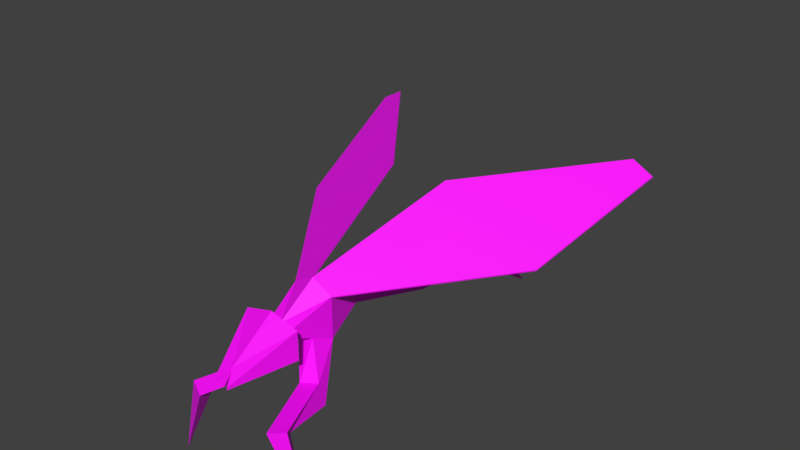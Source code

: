 # Source: Osa.blend  (saved by Blender 2.90.8; exported with 4.5.12 LTS)
import bpy
from mathutils import Matrix  # noqa: F401  (used for matrix-valued properties, if any)

bpy.ops.wm.read_factory_settings(use_empty=True)
scene = bpy.context.scene
scene.name = 'Scene'

# ---- collections
col_collection_1 = bpy.data.collections.new('Collection 1'); scene.collection.children.link(col_collection_1)

# ---- images (referenced by path relative to the original .blend; pixels are not part of the script)
import os
ASSET_DIR = os.environ.get("B2B_ASSET_DIR", "")  # directory of the original .blend (textures are referenced by path, not embedded)
HERE = os.path.dirname(os.path.abspath(__file__))  # packed textures are extracted next to this script under _unpacked/

def load_image(name, relpath, width, height, colorspace="sRGB"):
    """Load a texture the original file referenced (path relative to the .blend, or extracted next to this script)."""
    p = next((c for c in (os.path.join(HERE, relpath), os.path.join(ASSET_DIR, relpath)) if relpath and os.path.exists(c)), "")
    if p:
        img = bpy.data.images.load(p, check_existing=True)
        img.name = name
    else:  # same state as the original file: an image datablock whose file is absent (Cycles renders it pink)
        img = bpy.data.images.new(name, width, height)
        img.source = "FILE"
        img.filepath = "//" + (relpath or name)
    img.colorspace_settings.name = colorspace
    return img
img_main_txtr_png_002 = load_image('main_txtr.png.002', 'main_txtr.png', 1024, 1024, 'sRGB')

# ---- materials (node trees are filled in below, after node groups)
mat_material_001 = bpy.data.materials.new('Material.001')
mat_material_001.use_transparent_shadow = False

# ---- material node trees
mat_material_001.use_nodes = True; mat_material_001.node_tree.nodes.clear()
_N = mat_material_001.node_tree.nodes; _L = mat_material_001.node_tree.links
n0 = _N.new('ShaderNodeBsdfPrincipled'); n0.name = 'Principled BSDF'; n0.location = (10, 300)
n0.distribution = 'GGX'
n0.subsurface_method = 'BURLEY'
n0.inputs[3].default_value = 1.45
n0.inputs[27].default_value = (0.0, 0.0, 0.0, 1.0)
n0.inputs[28].default_value = 1.0
n1 = _N.new('ShaderNodeTexImage'); n1.name = 'Image Texture'; n1.location = (-383, 211)
n1.image = img_main_txtr_png_002
n1.interpolation = 'Closest'
n2 = _N.new('ShaderNodeOutputMaterial'); n2.name = 'Material Output'; n2.location = (360, 237)
_L.new(n0.outputs[0], n2.inputs[0])
_L.new(n1.outputs[0], n0.inputs[0])
n2.is_active_output = True

# ---- world
world_world = bpy.data.worlds.new('World'); scene.world = world_world
world_world.color = (0.05088, 0.05088, 0.05088)
world_world.use_sun_shadow = False
world_world.sun_shadow_jitter_overblur = 0.0
world_world.cycles.sampling_method = 'MANUAL'

# ---- meshes
me_cube = bpy.data.meshes.new('Cube')
me_cube.from_pydata([(0.01956, 0.008852, 0.0001032), (0.01625, 0.00191, -0.06317), (0.01956, 0.04006, 0.0001032), (0.01625, 0.01523, -0.06317), (0.00666, 0.0178, 0.05252), (0.006778, 0.02964, 0.05079), (0.01131, -0.02059, -0.1045), (0.01131, -0.007275, -0.1045), (0.01519, 0.00966, 0.08349), (0.01519, 0.03926, 0.08349), (0.00903, 0.02167, 0.1124), (0.00903, 0.02725, 0.1124), (0.02091, 0.01432, 0.1188), (0.02091, 0.03459, 0.1188), (0.005504, 0.00952, 0.1618), (0.005504, 0.01126, 0.1618), (0.1159, 0.07662, -0.1205), (0.1007, 0.08502, -0.1205), (0.09416, 0.04213, -0.01851), (0.02176, 0.08214, -0.01851), (0.01211, 0.01566, 0.09793), (0.02684, -0.02338, 0.104), (0.01165, -0.01028, 0.1102), (0.02376, -0.007846, 0.1059), (0.03354, -0.01886, 0.1408), (0.02856, -0.01378, 0.1548), (0.0401, -0.01074, 0.1494), (0.05407, -0.06924, 0.1483), (-0.01956, 0.008852, 0.0001032), (-0.01625, 0.00191, -0.06317), (-0.01956, 0.04006, 0.0001032), (-0.01625, 0.01523, -0.06317), (2.774e-09, -0.00125, 0.0001032), (-9.546e-09, -0.009134, -0.06317), (2.774e-09, 0.05017, 0.0001032), (-9.546e-09, 0.02627, -0.06317), (-0.00666, 0.0178, 0.05252), (-0.006778, 0.02964, 0.05079), (1.298e-08, 0.01402, 0.05252), (1.298e-08, 0.0349, 0.05252), (-0.01131, -0.02059, -0.1045), (-0.01131, -0.007275, -0.1045), (-1.76e-08, -0.02783, -0.1045), (-1.76e-08, -3.895e-05, -0.1045), (-2.666e-08, -0.0578, -0.1511), (-0.01519, 0.00966, 0.08349), (-0.01519, 0.03926, 0.08349), (1.901e-08, 0.001263, 0.08349), (1.901e-08, 0.04765, 0.08349), (-0.00903, 0.02167, 0.1124), (-0.00903, 0.02725, 0.1124), (2.463e-08, 0.02008, 0.1124), (2.463e-08, 0.02883, 0.1124), (-0.02091, 0.01432, 0.1188), (-0.02091, 0.03459, 0.1188), (2.588e-08, 0.008575, 0.1188), (2.588e-08, 0.04034, 0.1188), (-0.005504, 0.00952, 0.1618), (-0.005504, 0.01126, 0.1618), (3.229e-08, 0.01496, 0.1517), (3.229e-08, 0.01769, 0.1517), (-0.1159, 0.07662, -0.1205), (-0.1007, 0.08502, -0.1205), (-0.09416, 0.04213, -0.01851), (-0.02176, 0.08214, -0.01851), (2.182e-08, 0.01067, 0.09793), (-0.01211, 0.01566, 0.09793), (-0.02684, -0.02338, 0.104), (-0.01165, -0.01028, 0.1102), (-0.02376, -0.007846, 0.1059), (-0.03354, -0.01886, 0.1408), (-0.02856, -0.01378, 0.1548), (-0.0401, -0.01074, 0.1494), (-0.05407, -0.06924, 0.1483), (0.01519, 0.03839, 0.08309), (1.892e-08, 0.04678, 0.08309), (0.1159, 0.07575, -0.1209), (0.1007, 0.08415, -0.1209), (0.09416, 0.04126, -0.0189), (0.02176, 0.08127, -0.0189), (-0.01519, 0.03839, 0.08309), (-0.1159, 0.07575, -0.1209), (-0.1007, 0.08415, -0.1209), (-0.09416, 0.04126, -0.0189), (-0.02176, 0.08127, -0.0189)], [], [(3, 43, 35), (0, 3, 2), (34, 5, 2), (2, 35, 34), (32, 1, 0), (39, 9, 5), (0, 5, 4), (32, 4, 38), (1, 7, 3), (33, 6, 1), (6, 42, 44), (7, 6, 44), (7, 44, 43), (4, 9, 8), (38, 8, 47), (11, 56, 13), (11, 10, 20), (20, 51, 65), (12, 59, 55), (10, 13, 12), (10, 55, 51), (15, 59, 14), (13, 60, 15), (12, 15, 14), (63, 83, 80), (46, 80, 75), (20, 22, 23), (9, 52, 11), (47, 8, 65), (22, 26, 23), (8, 23, 21), (8, 22, 65), (23, 24, 21), (22, 24, 25), (25, 27, 26), (24, 26, 27), (25, 24, 27), (43, 31, 35), (31, 28, 30), (37, 34, 30), (30, 35, 31), (29, 32, 28), (46, 39, 37), (28, 37, 30), (32, 36, 28), (41, 29, 31), (40, 33, 29), (40, 44, 42), (41, 44, 40), (41, 43, 44), (36, 46, 37), (38, 45, 36), (50, 56, 52), (66, 49, 50), (51, 66, 65), (59, 53, 55), (49, 54, 50), (55, 49, 51), (59, 58, 57), (54, 60, 56), (53, 58, 54), (16, 18, 78), (64, 48, 75), (66, 68, 65), (52, 46, 50), (47, 65, 45), (72, 68, 69), (45, 69, 66), (68, 45, 65), (70, 69, 67), (68, 70, 67), (71, 72, 73), (70, 73, 72), (71, 73, 70), (3, 7, 43), (0, 1, 3), (34, 39, 5), (2, 3, 35), (32, 33, 1), (39, 48, 9), (0, 2, 5), (32, 0, 4), (1, 6, 7), (33, 42, 6), (4, 5, 9), (38, 4, 8), (11, 52, 56), (8, 9, 20), (9, 11, 20), (20, 10, 51), (12, 14, 59), (10, 11, 13), (10, 12, 55), (15, 60, 59), (13, 56, 60), (12, 13, 15), (17, 77, 79), (61, 81, 83), (20, 65, 22), (9, 48, 52), (22, 25, 26), (8, 20, 23), (8, 21, 22), (23, 26, 24), (22, 21, 24), (43, 41, 31), (31, 29, 28), (37, 39, 34), (30, 34, 35), (29, 33, 32), (46, 48, 39), (28, 36, 37), (32, 38, 36), (41, 40, 29), (40, 42, 33), (36, 45, 46), (38, 47, 45), (50, 54, 56), (50, 46, 66), (46, 45, 66), (51, 49, 66), (59, 57, 53), (49, 53, 54), (55, 53, 49), (59, 60, 58), (54, 58, 60), (53, 57, 58), (16, 76, 77), (9, 48, 75), (66, 69, 68), (52, 48, 46), (72, 71, 68), (45, 67, 69), (68, 67, 45), (70, 72, 69), (68, 71, 70), (78, 79, 77), (74, 75, 79), (82, 84, 83), (84, 75, 80), (78, 77, 76), (74, 79, 78), (82, 83, 81), (84, 80, 83), (19, 79, 75), (61, 62, 82), (62, 64, 84), (18, 9, 74), (62, 63, 64), (19, 18, 17), (63, 80, 46), (46, 75, 48), (16, 78, 76), (64, 75, 84), (17, 79, 19), (61, 83, 63), (16, 77, 17), (9, 75, 74), (19, 75, 48), (61, 82, 81), (62, 84, 82), (18, 74, 78), (48, 64, 46), (46, 64, 63), (63, 62, 61), (16, 17, 18), (18, 19, 9), (9, 19, 48)])
_uv = me_cube.uv_layers.new(name='UVMap')
_uv.uv.foreach_set('vector', [0.4919, 0.4588, 0.4919, 0.4588, 0.4919, 0.4588, 0.0005, 0.6621, 0.0002037, 0.7438, 0.0002032, 0.6149, 0.4919, 0.4588, 0.4919, 0.4588, 0.4919, 0.4588, 0.001118, 0.3337, 0.001178, 0.1965, 0.001373, 0.3234, 0.004344, 0.2481, 0.004073, 0.4012, 0.004086, 0.2419, 0.0014, 0.4641, 0.001299, 0.5337, 0.001302, 0.4653, 0.4919, 0.4588, 0.4919, 0.4588, 0.4919, 0.4588, 0.4919, 0.4588, 0.4919, 0.4588, 0.4919, 0.4588, 0.4919, 0.4588, 0.4919, 0.4588, 0.4919, 0.4588, 0.4919, 0.4588, 0.4919, 0.4588, 0.4919, 0.4588, 0.004189, 0.5213, 0.004345, 0.5261, 0.004442, 0.6662, 0.0002467, 0.8421, 0.0003733, 0.8622, 0.0005, 1.0, 0.0002467, 0.8421, 0.0005, 1.0, 0.0001092, 0.8493, 0.002567, 0.8636, 0.002865, 0.8035, 0.002865, 0.88, 0.004333, 0.1071, 0.004239, 0.03827, 0.004442, 0.04359, 0.0011, 0.7909, 0.0009305, 0.79, 0.001061, 0.7526, 0.4919, 0.4588, 0.4919, 0.4588, 0.4919, 0.4588, 0.4919, 0.4588, 0.4919, 0.4588, 0.4919, 0.4588, 0.001889, 0.7671, 0.002219, 0.8375, 0.001838, 0.8206, 0.001163, 0.7948, 0.001061, 0.7526, 0.00129, 0.7664, 0.001163, 0.7948, 0.00129, 0.8117, 0.001153, 0.8137, 0.002323, 0.6173, 0.002296, 0.6438, 0.002306, 0.6149, 0.002296, 0.7468, 0.002123, 0.6464, 0.002206, 0.6176, 0.001889, 0.7671, 0.002314, 0.8358, 0.002305, 0.8375, 0.0, 0.0, 0.0, 0.0, 0.0, 0.0, 0.002661, 0.5981, 0.002661, 0.5981, 0.002556, 0.5959, 0.003902, 0.8745, 0.00376, 0.8073, 0.003902, 0.8035, 0.4919, 0.4588, 0.4919, 0.4588, 0.4919, 0.4588, 0.4919, 0.4588, 0.4919, 0.4588, 0.4919, 0.4588, 0.003507, 0.8088, 0.003368, 0.9136, 0.003365, 0.8035, 0.0008229, 0.8814, 0.0008044, 0.8143, 0.0009305, 0.784, 0.001609, 0.8062, 0.001715, 0.7306, 0.001838, 0.7912, 0.0008044, 0.8143, 0.0006549, 0.7437, 0.0009305, 0.784, 0.001715, 0.7306, 0.001681, 0.6343, 0.001838, 0.6149, 0.004058, 0.6662, 0.004058, 0.8086, 0.003919, 0.6664, 0.0006549, 0.7437, 0.0005, 0.7385, 0.0009305, 0.6149, 0.001447, 0.8954, 0.00129, 0.8779, 0.001447, 0.7526, 0.4919, 0.4588, 0.4919, 0.4588, 0.4919, 0.4588, 0.003021, 0.2208, 0.003064, 0.3857, 0.002697, 0.3822, 0.4919, 0.4588, 0.4919, 0.4588, 0.4919, 0.4588, 0.002697, 0.3822, 0.002884, 0.2183, 0.003021, 0.2208, 0.004442, 0.225, 0.004727, 0.3768, 0.004473, 0.3864, 0.002661, 0.5981, 0.002722, 0.5171, 0.002788, 0.5137, 0.4919, 0.4588, 0.4919, 0.4588, 0.4919, 0.4588, 0.4919, 0.4588, 0.4919, 0.4588, 0.4919, 0.4588, 0.4919, 0.4588, 0.4919, 0.4588, 0.4919, 0.4588, 0.4919, 0.4588, 0.4919, 0.4588, 0.4919, 0.4588, 0.004572, 0.1199, 0.004854, 0.0, 0.004728, 0.1145, 0.003305, 0.1157, 0.003919, 0.0, 0.003462, 0.1172, 0.003305, 0.1157, 0.003216, 0.114, 0.003919, 0.0, 0.002926, 0.5195, 0.002661, 0.5981, 0.002788, 0.5137, 0.004713, 0.5079, 0.004654, 0.5952, 0.004624, 0.5111, 0.001044, 0.8267, 0.0009305, 0.79, 0.001054, 0.8077, 0.4919, 0.4588, 0.4919, 0.4588, 0.4919, 0.4588, 0.4919, 0.4588, 0.4919, 0.4588, 0.4919, 0.4588, 0.002219, 0.8375, 0.001843, 0.8627, 0.001838, 0.8206, 0.00285, 0.6744, 0.0027, 0.6904, 0.002785, 0.6738, 0.003748, 0.8584, 0.003577, 0.8376, 0.003675, 0.8372, 0.002219, 0.8375, 0.002302, 0.8609, 0.002293, 0.8627, 0.001838, 0.7362, 0.002123, 0.6464, 0.002042, 0.7468, 0.002938, 0.6927, 0.002945, 0.8033, 0.0027, 0.6904, 0.0, 0.0, 0.0, 0.0, 0.0, 0.0, 0.0, 0.0, 0.0, 0.0, 0.0, 0.0, 0.001484, 0.8772, 0.001633, 0.8108, 0.001633, 0.8787, 0.4919, 0.4588, 0.4919, 0.4588, 0.4919, 0.4588, 0.4919, 0.4588, 0.4919, 0.4588, 0.4919, 0.4588, 0.002404, 0.7652, 0.002553, 0.8861, 0.002406, 0.8844, 0.003009, 0.6014, 0.003207, 0.662, 0.00293, 0.6379, 0.003158, 0.8339, 0.003365, 0.8837, 0.003119, 0.8837, 0.003322, 0.7546, 0.003207, 0.662, 0.003392, 0.6593, 0.0009305, 0.6149, 0.001356, 0.6448, 0.0009315, 0.6691, 0.002556, 0.7635, 0.002404, 0.7635, 0.002455, 0.6149, 0.003322, 0.7546, 0.003919, 0.7812, 0.003225, 0.7763, 0.001481, 0.6158, 0.001481, 0.7526, 0.001356, 0.6448, 0.4919, 0.4588, 0.4919, 0.4588, 0.4919, 0.4588, 0.0005, 0.6621, 0.0003303, 0.764, 0.0002037, 0.7438, 0.4919, 0.4588, 0.4919, 0.4588, 0.4919, 0.4588, 0.001118, 0.3337, 0.0009568, 0.2077, 0.001178, 0.1965, 0.004344, 0.2481, 0.004301, 0.4088, 0.004073, 0.4012, 0.0014, 0.4641, 0.001499, 0.5252, 0.001299, 0.5337, 0.4919, 0.4588, 0.4919, 0.4588, 0.4919, 0.4588, 0.4919, 0.4588, 0.4919, 0.4588, 0.4919, 0.4588, 0.4919, 0.4588, 0.4919, 0.4588, 0.4919, 0.4588, 0.4919, 0.4588, 0.4919, 0.4588, 0.4919, 0.4588, 0.002567, 0.8636, 0.002556, 0.8334, 0.002865, 0.8035, 0.004333, 0.1071, 0.004243, 0.1047, 0.004239, 0.03827, 0.0011, 0.7909, 0.001054, 0.8077, 0.0009305, 0.79, 0.4919, 0.4588, 0.4919, 0.4588, 0.4919, 0.4588, 0.4919, 0.4588, 0.4919, 0.4588, 0.4919, 0.4588, 0.4919, 0.4588, 0.4919, 0.4588, 0.4919, 0.4588, 0.001889, 0.7671, 0.002305, 0.8375, 0.002219, 0.8375, 0.001163, 0.7948, 0.0011, 0.7909, 0.001061, 0.7526, 0.001163, 0.7948, 0.00129, 0.7664, 0.00129, 0.8117, 0.002323, 0.6173, 0.002323, 0.6476, 0.002296, 0.6438, 0.002296, 0.7468, 0.002042, 0.7468, 0.002123, 0.6464, 0.001889, 0.7671, 0.00199, 0.7468, 0.002314, 0.8358, 0.0, 0.0, 0.0, 0.0, 0.0, 0.0, 0.0, 0.0, 0.0, 0.0, 0.0, 0.0, 0.003902, 0.8745, 0.003748, 0.8767, 0.00376, 0.8073, 0.4919, 0.4588, 0.4919, 0.4588, 0.4919, 0.4588, 0.003507, 0.8088, 0.003507, 0.9224, 0.003368, 0.9136, 0.0008229, 0.8814, 0.0007118, 0.8823, 0.0008044, 0.8143, 0.001609, 0.8062, 0.001481, 0.7145, 0.001715, 0.7306, 0.0008044, 0.8143, 0.0005, 0.7385, 0.0006549, 0.7437, 0.001715, 0.7306, 0.001481, 0.7145, 0.001681, 0.6343, 0.4919, 0.4588, 0.4919, 0.4588, 0.4919, 0.4588, 0.003021, 0.2208, 0.003178, 0.2223, 0.003064, 0.3857, 0.4919, 0.4588, 0.4919, 0.4588, 0.4919, 0.4588, 0.002697, 0.3822, 0.00257, 0.3796, 0.002884, 0.2183, 0.004442, 0.225, 0.004671, 0.2173, 0.004727, 0.3768, 0.002661, 0.5981, 0.002556, 0.5959, 0.002722, 0.5171, 0.4919, 0.4588, 0.4919, 0.4588, 0.4919, 0.4588, 0.4919, 0.4588, 0.4919, 0.4588, 0.4919, 0.4588, 0.4919, 0.4588, 0.4919, 0.4588, 0.4919, 0.4588, 0.4919, 0.4588, 0.4919, 0.4588, 0.4919, 0.4588, 0.002926, 0.5195, 0.003009, 0.6014, 0.002661, 0.5981, 0.004713, 0.5079, 0.004854, 0.5878, 0.004654, 0.5952, 0.001044, 0.8267, 0.0009305, 0.8353, 0.0009305, 0.79, 0.4919, 0.4588, 0.4919, 0.4588, 0.4919, 0.4588, 0.4919, 0.4588, 0.4919, 0.4588, 0.4919, 0.4588, 0.4919, 0.4588, 0.4919, 0.4588, 0.4919, 0.4588, 0.002219, 0.8375, 0.002293, 0.8627, 0.001843, 0.8627, 0.00285, 0.6744, 0.002938, 0.6927, 0.0027, 0.6904, 0.003748, 0.8584, 0.003507, 0.8584, 0.003577, 0.8376, 0.002219, 0.8375, 0.002233, 0.8348, 0.002302, 0.8609, 0.001838, 0.7362, 0.002086, 0.6149, 0.002123, 0.6464, 0.002938, 0.6927, 0.002966, 0.8035, 0.002945, 0.8033, 0.0, 0.0, 0.0, 0.0, 0.0, 0.0, 0.001299, 0.5337, 0.001499, 0.5252, 0.001499, 0.5252, 0.001484, 0.8772, 0.001481, 0.8062, 0.001633, 0.8108, 0.4919, 0.4588, 0.4919, 0.4588, 0.4919, 0.4588, 0.002404, 0.7652, 0.002553, 0.7635, 0.002553, 0.8861, 0.003009, 0.6014, 0.003392, 0.6593, 0.003207, 0.662, 0.003158, 0.8339, 0.003353, 0.8035, 0.003365, 0.8837, 0.003322, 0.7546, 0.003225, 0.7763, 0.003207, 0.662, 0.0009305, 0.6149, 0.001481, 0.6158, 0.001356, 0.6448, 0.6087, 0.4341, 0.6087, 0.4341, 0.6087, 0.4341, 0.6087, 0.4341, 0.6087, 0.4341, 0.6087, 0.4341, 0.6087, 0.4341, 0.6087, 0.4341, 0.6087, 0.4341, 0.6087, 0.4341, 0.6087, 0.4341, 0.6087, 0.4341, 0.6087, 0.4341, 0.6087, 0.4341, 0.6087, 0.4341, 0.6087, 0.4341, 0.6087, 0.4341, 0.6087, 0.4341, 0.6087, 0.4341, 0.6087, 0.4341, 0.6087, 0.4341, 0.6087, 0.4341, 0.6087, 0.4341, 0.6087, 0.4341, 0.0, 0.0, 0.0, 0.0, 0.0, 0.0, 0.0, 0.0, 0.0, 0.0, 0.0, 0.0, 0.0, 0.0, 0.0, 0.0, 0.0, 0.0, 0.0, 0.0, 0.0, 0.0, 0.0, 0.0, 0.0, 0.0, 0.0, 0.0, 0.0, 0.0, 0.0, 0.0, 0.0, 0.0, 0.0, 0.0, 0.0, 0.0, 0.0, 0.0, 0.0, 0.0, 0.002661, 0.5981, 0.002556, 0.5959, 0.002556, 0.5959, 0.0, 0.0, 0.0, 0.0, 0.0, 0.0, 0.0, 0.0, 0.0, 0.0, 0.0, 0.0, 0.0, 0.0, 0.0, 0.0, 0.0, 0.0, 0.0, 0.0, 0.0, 0.0, 0.0, 0.0, 0.0, 0.0, 0.0, 0.0, 0.0, 0.0, 0.001299, 0.5337, 0.001499, 0.5252, 0.001299, 0.5337, 0.0, 0.0, 0.0, 0.0, 0.0, 0.0, 0.0, 0.0, 0.0, 0.0, 0.0, 0.0, 0.0, 0.0, 0.0, 0.0, 0.0, 0.0, 0.0, 0.0, 0.0, 0.0, 0.0, 0.0, 0.0, 0.0, 0.0, 0.0, 0.0, 0.0, 0.0, 0.0, 0.0, 0.0, 0.0, 0.0, 0.0, 0.0, 0.0, 0.0, 0.0, 0.0, 0.0, 0.0, 0.0, 0.0, 0.0, 0.0, 0.0, 0.0, 0.0, 0.0, 0.0, 0.0, 0.0, 0.0, 0.0, 0.0, 0.0, 0.0])
me_cube.materials.append(mat_material_001)
me_cube.materials.append(None)
me_cube.use_remesh_preserve_volume = False
me_cube.use_remesh_preserve_attributes = False
me_cube.use_mirror_vertex_groups = False
me_cube.update()
arm_armature_001 = bpy.data.armatures.new('Armature.001')  # bones are not reproduced

# ---- objects
ob_armature_osa = bpy.data.objects.new('Armature_Osa', arm_armature_001)
ob_mesh_osa = bpy.data.objects.new('Mesh_Osa', me_cube)

# ---- transforms, parenting, visibility, modifiers, constraints
ob_armature_osa.location = (0.0, 0.0, 0.0)
ob_armature_osa.rotation_euler = (1.571, -0.0, 0.0)
ob_armature_osa.lineart.crease_threshold = 0.0
ob_mesh_osa.parent = ob_armature_osa
ob_mesh_osa.matrix_parent_inverse = Matrix(((1.0, -0.0, 0.0, -0.0), (-0.0, 7.55e-08, 1.0, 0.0), (0.0, -1.0, 7.55e-08, -0.0), (0.0, 0.0, -0.0, 1.0)))
ob_mesh_osa.location = (0.0, 0.0, -1.771e-09)
ob_mesh_osa.rotation_euler = (1.571, -0.0, 0.0)
ob_mesh_osa.scale = (3.042, 3.042, 3.042)
ob_mesh_osa.lock_rotations_4d = False
ob_mesh_osa.empty_display_type = 'ARROWS'
ob_mesh_osa.lineart.crease_threshold = 0.0
_vg = ob_mesh_osa.vertex_groups.new(name='Bone')
for _i, _w in zip([0, 2, 28, 30, 32, 34], [0.8443, 0.1222, 0.8443, 0.1222, 0.9136, 0.05358]): _vg.add([_i], _w, 'REPLACE')
_vg = ob_mesh_osa.vertex_groups.new(name='Bone.001')
for _i, _w in zip([0, 2, 4, 5, 11, 28, 30, 34, 36, 37, 38, 39, 47, 50, 52, 56], [0.005116, 0.02065, 0.9667, 0.979, 0.007279, 0.005115, 0.02065, 0.02518, 0.9667, 0.979, 0.9583, 0.97, 0.1015, 0.01483, 0.2426, 0.01005]): _vg.add([_i], _w, 'REPLACE')
_vg = ob_mesh_osa.vertex_groups.new(name='Bone.002')
for _i, _w in zip([10, 11, 12, 13, 14, 15, 20, 45, 47, 49, 50, 51, 52, 53, 54, 55, 56, 57, 58, 59, 60, 65, 66], [0.8961, 0.8307, 0.9711, 0.9474, 1.001, 1.001, 0.101, 0.2416, 0.08349, 0.2416, 0.7239, 0.9379, 0.2668, 0.8402, 0.8999, 0.9819, 0.8895, 0.9989, 0.9986, 0.9997, 0.9988, 0.00347, 0.2416]): _vg.add([_i], _w, 'REPLACE')
_vg = ob_mesh_osa.vertex_groups.new(name='Bone.004')
for _i, _w in zip([16, 17, 18, 19, 76, 77, 78, 79], [0.4996, 0.4904, 0.561, 0.3795, 0.4996, 0.4904, 0.561, 0.3795]): _vg.add([_i], _w, 'REPLACE')
_vg = ob_mesh_osa.vertex_groups.new(name='Bone.005')
for _i, _w in zip([8, 10, 11, 13, 20, 22, 45, 47, 49, 50, 52, 56, 65, 66], [0.5173, 0.07179, 0.1037, 0.004393, 0.7773, 0.001417, 0.01531, 0.2898, 0.01531, 0.02253, 0.2437, 0.02063, 0.4633, 0.01531]): _vg.add([_i], _w, 'REPLACE')
_vg = ob_mesh_osa.vertex_groups.new(name='Bone.003')
for _i, _w in zip([9, 16, 17, 18, 19, 46, 48, 61, 62, 63, 64, 74, 75, 76, 77, 78, 79, 80, 81, 82, 83, 84], [0.9204, 0.381, 0.383, 0.3673, 0.4078, 0.02632, 0.4923, 0.1063, 0.1135, 0.05871, 0.1994, 0.9204, 0.4923, 0.381, 0.383, 0.3673, 0.4078, 0.02632, 0.1063, 0.1135, 0.05871, 0.1994]): _vg.add([_i], _w, 'REPLACE')
_vg = ob_mesh_osa.vertex_groups.new(name='Bone.007')
for _i, _w in zip([21, 22, 24, 25, 26, 27], [0.4706, 0.06201, 0.9783, 0.5748, 0.5477, 0.08184]): _vg.add([_i], _w, 'REPLACE')
_vg = ob_mesh_osa.vertex_groups.new(name='Bone.008')
for _i, _w in zip([25, 26, 27], [0.4302, 0.452, 0.9176]): _vg.add([_i], _w, 'REPLACE')
_vg = ob_mesh_osa.vertex_groups.new(name='Bone.009')
for _i, _w in zip([0, 2, 28, 30, 32, 34, 67, 68, 69, 70, 71, 72, 73], [0.09428, 0.8134, 0.09428, 0.8134, 0.0079, 0.8823, 1.0, 1.0, 1.0, 1.0, 1.0, 1.0, 1.0]): _vg.add([_i], _w, 'REPLACE')
_vg = ob_mesh_osa.vertex_groups.new(name='Bone.010')
for _i, _w in zip([0, 1, 2, 3, 28, 29, 30, 31, 33, 34, 35], [0.00985, 0.8426, 0.008454, 0.924, 0.00985, 0.8426, 0.008454, 0.924, 0.2331, 0.00169, 0.9581]): _vg.add([_i], _w, 'REPLACE')
_vg = ob_mesh_osa.vertex_groups.new(name='Bone.011')
_vg.add([1, 3, 6, 7, 29, 31, 33, 40, 41, 42, 43, 44], 1.0, 'REPLACE')
_vg = ob_mesh_osa.vertex_groups.new(name='Bone.006')
for _i, _w in zip([8, 20, 21, 22, 23, 47, 65], [0.4333, 0.07868, 0.5401, 0.8901, 0.9698, 0.1591, 0.00874]): _vg.add([_i], _w, 'REPLACE')
_vg = ob_mesh_osa.vertex_groups.new(name='Bone.012')
for _i, _w in zip([1, 6, 7, 29, 33, 40, 41, 42, 43, 44], [0.00888, 0.9666, 0.8965, 0.00888, 0.02894, 0.9666, 0.8965, 0.9905, 0.5683, 1.033]): _vg.add([_i], _w, 'REPLACE')
_vg = ob_mesh_osa.vertex_groups.new(name='Bone.013')
for _i, _w in zip([9, 16, 17, 18, 19, 46, 48, 50, 61, 62, 63, 64, 74, 75, 76, 77, 78, 79, 80, 81, 82, 83, 84], [0.02632, 0.1063, 0.1135, 0.05871, 0.1994, 0.9204, 0.4923, 0.000446, 0.381, 0.383, 0.3672, 0.4078, 0.02632, 0.4923, 0.1063, 0.1135, 0.05871, 0.1994, 0.9204, 0.381, 0.383, 0.3672, 0.4078]): _vg.add([_i], _w, 'REPLACE')
_vg = ob_mesh_osa.vertex_groups.new(name='Bone.014')
for _i, _w in zip([61, 62, 63, 64, 81, 82, 83, 84], [0.4996, 0.4904, 0.561, 0.3795, 0.4996, 0.4904, 0.561, 0.3795]): _vg.add([_i], _w, 'REPLACE')
_vg = ob_mesh_osa.vertex_groups.new(name='Bone.015')
for _i, _w in zip([11, 20, 45, 47, 49, 50, 51, 52, 53, 54, 56, 65, 66], [0.01463, 0.008633, 0.4271, 0.2526, 0.4272, 0.1231, 0.01234, 0.2439, 0.08816, 0.04328, 0.02596, 0.4501, 0.4272]): _vg.add([_i], _w, 'REPLACE')
_vg = ob_mesh_osa.vertex_groups.new(name='Bone.016')
for _i, _w in zip([45, 47, 49, 50, 53, 65, 66, 67, 68, 69], [0.2684, 0.1017, 0.2684, 0.05925, 0.05435, 0.01168, 0.2684, 0.5404, 0.891, 0.9694]): _vg.add([_i], _w, 'REPLACE')
_vg = ob_mesh_osa.vertex_groups.new(name='Bone.017')
for _i, _w in zip([67, 68, 70, 71, 72, 73], [0.4706, 0.062, 0.9783, 0.5749, 0.5477, 0.08184]): _vg.add([_i], _w, 'REPLACE')
_vg = ob_mesh_osa.vertex_groups.new(name='Bone.018')
for _i, _w in zip([71, 72, 73], [0.4302, 0.452, 0.9176]): _vg.add([_i], _w, 'REPLACE')
_m = ob_mesh_osa.modifiers.new('Armature', 'ARMATURE')
_m.object = ob_armature_osa

# ---- collection membership
scene.collection.objects.link(ob_armature_osa)
scene.collection.objects.link(ob_mesh_osa)

# ---- scene / render settings (as saved in the file)
scene.frame_start = 1; scene.frame_end = 250; scene.frame_set(0)
scene.render.engine = 'BLENDER_EEVEE_NEXT'
scene.render.resolution_percentage = 50
scene.render.fps = 60
scene.render.dither_intensity = 0.0
scene.cycles.use_denoising = False
scene.cycles.samples = 128
scene.cycles.sampling_pattern = 'TABULATED_SOBOL'
scene.cycles.use_adaptive_sampling = False
scene.cycles.use_light_tree = False
scene.cycles.blur_glossy = 0.0
scene.cycles.sample_clamp_indirect = 0.0
scene.view_settings.view_transform = 'Standard'
bpy.context.view_layer.update()

# ---- added for rendering (the .blend has no active camera and no usable light): camera, sun
cam_auto = bpy.data.cameras.new('AutoCamera')
cam_auto.lens = 50.0
cam_auto.sensor_width = 36.0
cam_auto.clip_end = 1000.0
ob_auto_camera = bpy.data.objects.new('AutoCamera', cam_auto)
scene.collection.objects.link(ob_auto_camera)
ob_auto_camera.location = (1.26289, -1.51831, 1.16384)
ob_auto_camera.rotation_euler = (1.09748, -7.21219e-08, 0.694738)
scene.camera = ob_auto_camera
light_auto_sun = bpy.data.lights.new('AutoSun', 'SUN')
light_auto_sun.energy = 3.0
light_auto_sun.angle = 0.0523599
ob_auto_sun = bpy.data.objects.new('AutoSun', light_auto_sun)
scene.collection.objects.link(ob_auto_sun)
ob_auto_sun.rotation_euler = (0.872665, 0.174533, 0.523599)
bpy.context.view_layer.update()
